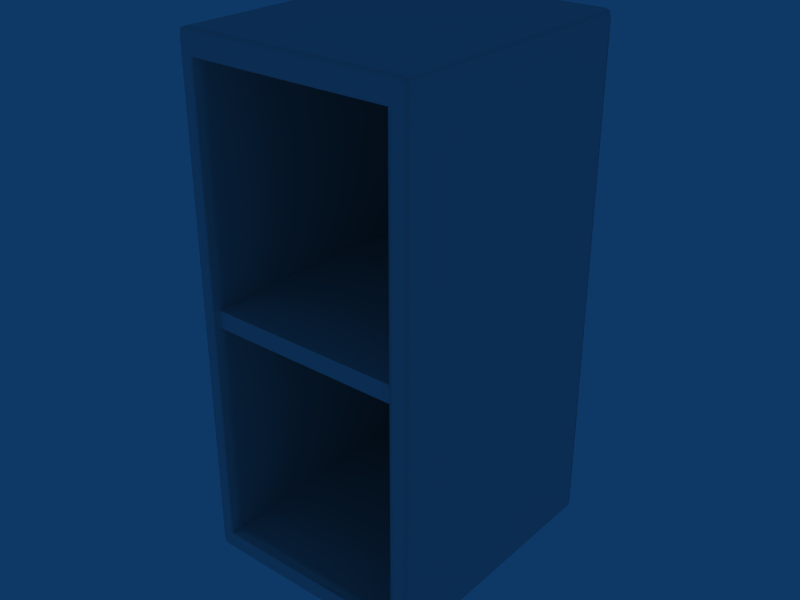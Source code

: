 # Source: Arm_nicho_M.blend  (saved by Blender 2.49.2; exported with 4.5.12 LTS)
import bpy
from mathutils import Matrix  # noqa: F401  (used for matrix-valued properties, if any)

bpy.ops.wm.read_factory_settings(use_empty=True)
scene = bpy.context.scene
scene.name = 'Scene'

# ---- collections
col_collection_1 = bpy.data.collections.new('Collection 1'); scene.collection.children.link(col_collection_1)

# ---- world
world_world = bpy.data.worlds.new('World'); scene.world = world_world
world_world.color = (0.05656, 0.2208, 0.4)
world_world.use_sun_shadow = False
world_world.sun_shadow_jitter_overblur = 0.0
world_world.cycles.sampling_method = 'MANUAL'
world_world.cycles.sample_map_resolution = 256

# ---- meshes
me_cube_002 = bpy.data.meshes.new('Cube.002')
me_cube_002.from_pydata([(-1.234, -2.905, 19.38), (1.235, -2.905, 19.38), (-1.234, -2.905, 13.9), (1.235, -2.905, 13.9), (-1.234, -0.03874, 19.38), (1.235, -0.03874, 19.38), (-1.234, -0.03874, 13.9), (1.235, -0.03874, 13.9), (-1.066, -2.905, 19.4), (-1.066, -2.905, 13.89), (1.093, -2.905, 13.89), (-1.066, -0.03874, 19.4), (1.093, -0.03874, 19.4), (-1.066, -0.03874, 13.89), (-1.234, -2.827, 19.38), (-1.234, -2.827, 13.9), (1.235, -2.827, 13.9), (1.235, -0.08105, 19.38), (-1.234, -0.08105, 13.9), (1.235, -0.08105, 13.9), (1.093, -0.08105, 19.4), (-1.066, -0.08105, 13.89), (1.093, -0.08105, 13.89), (1.093, -2.827, 13.89), (-1.183, -2.905, 19.4), (1.184, -2.905, 19.4), (-1.183, -2.905, 13.89), (1.184, -2.905, 13.89), (-1.183, -0.03874, 19.4), (1.184, -0.03874, 19.4), (-1.183, -0.03874, 13.89), (1.184, -0.03874, 13.89), (-1.183, -0.08105, 19.4), (-1.183, -0.08105, 13.89), (1.184, -0.08105, 13.89), (-1.183, -2.827, 19.4), (-1.066, -0.03874, 19.32), (1.093, -0.03874, 19.32), (-1.066, -0.03874, 13.96), (1.093, -0.03874, 13.96), (1.25, -2.827, 19.32), (-1.249, -2.827, 13.96), (1.25, -2.827, 13.96), (-1.183, -2.941, 19.32), (1.184, -2.941, 19.32), (-1.183, -2.941, 13.96), (1.184, -2.941, 13.96), (-1.183, -0.03874, 19.32), (1.184, -0.03874, 19.32), (-1.183, -0.03874, 13.96), (1.184, -0.03874, 13.96), (-1.249, -2.905, 19.16), (1.25, -2.905, 19.16), (-1.249, -0.03874, 19.16), (1.25, -0.03874, 19.16), (-1.066, -2.941, 19.16), (-1.066, -0.03874, 19.16), (1.093, -0.03874, 19.16), (-1.066, -0.03874, 14.12), (-1.249, -2.827, 19.16), (1.25, -2.827, 19.16), (-1.249, -0.08106, 19.16), (-1.249, -0.08106, 14.12), (1.25, -0.08106, 14.12), (-1.066, -0.2842, 19.16), (-1.066, -0.2842, 14.12), (-1.183, -2.941, 19.16), (1.184, -2.941, 19.16), (-1.183, -2.941, 14.12), (1.184, -2.941, 14.12), (-1.183, -0.03874, 19.16), (1.184, -0.03874, 19.16), (1.093, -2.814, 19.16), (-1.066, -2.814, 14.12), (-1.019, -2.941, 19.32), (-1.019, -2.941, 13.96), (-1.019, -2.814, 19.16), (-1.019, -2.814, 14.12), (-1.066, -0.3046, 19.16), (-1.066, -0.3046, 14.12), (1.093, -0.3046, 14.12), (-1.019, -0.3046, 19.16), (-1.019, -0.3046, 14.12), (-1.066, -2.814, 19.16), (1.093, -2.814, 14.12), (-1.234, -0.08105, 19.38), (-1.066, -0.08105, 19.4), (1.184, -0.08105, 19.4), (1.25, -0.08106, 19.16), (1.235, -2.827, 19.38), (-1.066, -2.827, 19.4), (-1.066, -2.827, 13.89), (1.184, -2.827, 19.4), (-1.183, -2.827, 13.89), (1.184, -2.827, 13.89), (-1.249, -2.827, 19.32), (-1.249, -2.827, 14.12), (1.25, -2.827, 14.12), (-1.019, -2.827, 19.4), (-1.019, -2.827, 13.89), (-1.019, -2.905, 19.4), (-1.019, -2.905, 13.89), (-1.019, -0.08105, 19.4), (-1.019, -0.08105, 13.89), (-1.019, -0.03874, 19.4), (-1.019, -0.03874, 13.89), (1.093, -2.827, 19.4), (-1.019, -2.941, 19.16), (-1.019, -2.941, 14.12), (-1.019, -0.2842, 19.16), (1.093, -0.2842, 19.16), (-1.019, -0.2842, 14.12), (1.093, -0.2842, 14.12), (-1.019, -0.03874, 19.16), (-1.019, -0.03874, 19.32), (-1.019, -0.03874, 13.96), (1.093, -2.941, 19.16), (1.093, -2.905, 19.4), (1.093, -2.941, 13.96), (1.093, -0.3046, 19.16), (1.093, -0.03874, 13.89), (1.25, -2.905, 16.64), (-1.249, -2.905, 16.64), (1.093, -0.03875, 16.64), (-1.066, -0.2842, 16.64), (1.093, -0.2842, 16.64), (1.184, -0.03875, 16.64), (-1.019, -0.2842, 16.64), (1.25, -2.827, 16.64), (-1.249, -2.905, 19.32), (1.25, -2.905, 19.32), (-1.249, -2.905, 13.96), (1.25, -2.905, 13.96), (-1.249, -0.03874, 19.32), (1.25, -0.03874, 19.32), (-1.249, -0.03874, 13.96), (1.25, -0.03874, 13.96), (-1.066, -2.941, 19.32), (1.093, -2.941, 19.32), (-1.066, -2.941, 13.96), (-1.249, -0.08105, 19.32), (1.25, -0.08105, 19.32), (-1.249, -0.08105, 13.96), (1.25, -0.08105, 13.96), (-1.183, -2.941, 16.64), (-1.019, -0.03875, 16.64), (-1.12, -2.905, 19.4), (1.147, -2.905, 19.4), (-1.12, -2.905, 13.89), (1.147, -2.905, 13.89), (-1.12, -0.03874, 19.4), (1.147, -0.03874, 19.4), (-1.12, -0.03874, 13.89), (1.147, -0.03874, 13.89), (-1.12, -0.08105, 19.4), (1.147, -0.08105, 19.4), (-1.12, -0.08105, 13.89), (-1.12, -2.827, 19.4), (-1.12, -2.827, 13.89), (-1.12, -0.03874, 19.32), (1.147, -0.03874, 19.32), (-1.12, -0.03874, 13.96), (1.147, -0.03874, 13.96), (-1.12, -2.941, 19.16), (1.147, -2.941, 19.16), (-1.12, -2.941, 14.12), (1.147, -2.941, 14.12), (-1.12, -0.03874, 19.16), (1.147, -0.03874, 19.16), (-1.12, -0.03874, 14.12), (1.147, -0.03874, 14.12), (1.147, -0.08105, 13.89), (1.147, -2.827, 19.4), (1.147, -2.827, 13.89), (-1.12, -0.03875, 16.64), (1.147, -0.03875, 16.64), (-1.12, -2.941, 16.64), (-1.12, -2.941, 19.32), (1.147, -2.941, 19.32), (-1.12, -2.941, 13.96), (1.147, -2.941, 13.96), (-1.249, -0.03874, 19.18), (1.25, -0.03874, 19.18), (-1.249, -0.03874, 14.12), (1.25, -0.03874, 14.12), (-1.183, -0.03874, 19.18), (1.184, -0.03874, 19.18), (-1.183, -0.03874, 14.12), (1.184, -0.03874, 14.12), (-1.066, -0.03874, 19.18), (1.093, -0.03874, 19.18), (1.093, -2.941, 19.18), (-1.019, -2.941, 19.18), (-1.019, -0.03874, 19.18), (-1.019, -0.03874, 14.12), (1.093, -0.03874, 14.12), (-1.066, -2.941, 19.18), (-1.066, -2.941, 14.12), (1.093, -2.941, 14.12), (-1.183, -2.941, 19.18), (1.184, -2.941, 19.18), (-1.249, -2.905, 19.18), (1.25, -2.905, 19.18), (-1.249, -2.905, 14.12), (1.25, -2.905, 14.12), (-1.249, -2.827, 19.18), (1.25, -2.827, 19.18), (-1.249, -0.08105, 19.18), (1.25, -0.08105, 19.18), (-1.12, -2.941, 19.18), (1.147, -2.941, 19.18), (-1.12, -0.03874, 19.18), (1.147, -0.03874, 19.18), (1.25, -0.03875, 16.64), (1.093, -0.3046, 16.64), (-1.066, -0.3046, 16.64), (-1.249, -2.827, 16.64), (-1.183, -0.03875, 16.64), (1.184, -2.941, 16.64), (-1.066, -2.941, 16.64), (1.093, -2.941, 16.64), (-1.066, -2.814, 16.64), (1.093, -2.814, 16.64), (-1.249, -0.08108, 16.64), (1.25, -0.08108, 16.64), (-1.066, -0.03875, 16.64), (-1.249, -0.03875, 16.64), (1.147, -2.941, 16.64), (1.093, -0.03874, 14.09), (-1.249, -0.03874, 14.09), (1.25, -0.03874, 14.09), (-1.183, -0.03874, 14.09), (1.184, -0.03874, 14.09), (-1.019, -0.03874, 14.09), (-1.066, -2.941, 14.09), (-1.249, -2.905, 14.09), (1.25, -2.905, 14.09), (1.25, -2.827, 14.09), (-1.12, -0.03874, 14.09), (1.147, -0.03874, 14.09), (-1.12, -2.941, 14.09), (1.147, -2.941, 14.09), (-1.249, -2.827, 14.09), (-1.183, -2.941, 14.09), (1.184, -2.941, 14.09), (-1.019, -2.941, 14.09), (1.093, -2.941, 14.09), (-1.066, -0.03874, 14.09), (-1.249, -0.08105, 14.09), (1.25, -0.08105, 14.09), (-1.066, -0.3046, 14.14), (1.093, -0.3046, 14.14), (1.25, -2.827, 14.14), (-1.066, -0.03875, 14.14), (-1.066, -0.2842, 14.14), (-1.019, -0.2842, 14.14), (1.093, -0.2842, 14.14), (-1.12, -0.03875, 14.14), (1.147, -0.03875, 14.14), (-1.12, -2.941, 14.14), (1.147, -2.941, 14.14), (-1.183, -2.941, 14.14), (1.184, -2.941, 14.14), (-1.249, -0.08106, 14.14), (1.25, -0.08106, 14.14), (-1.066, -2.814, 14.14), (1.093, -2.814, 14.14), (-1.249, -0.03874, 14.14), (1.25, -0.03874, 14.14), (1.093, -0.03875, 14.14), (-1.019, -0.03874, 14.14), (-1.183, -0.03875, 14.14), (1.184, -0.03875, 14.14), (-1.249, -2.827, 14.14), (-1.249, -2.905, 14.14), (1.25, -2.905, 14.14), (-1.066, -2.941, 14.14), (1.093, -2.941, 14.14), (-1.249, -0.03874, 19.13), (1.25, -0.03874, 19.13), (-1.066, -0.3046, 19.13), (1.093, -0.3046, 19.13), (-1.019, -0.03874, 19.13), (1.25, -0.08106, 19.13), (-1.183, -0.03875, 19.13), (1.184, -0.03875, 19.13), (-1.183, -2.941, 19.13), (1.184, -2.941, 19.13), (-1.066, -0.2842, 19.13), (1.093, -0.2842, 19.13), (-1.019, -0.2842, 19.13), (-1.12, -0.03875, 19.13), (1.147, -0.03875, 19.13), (-1.12, -2.941, 19.13), (1.147, -2.941, 19.13), (-1.066, -2.814, 19.13), (-1.249, -2.905, 19.13), (1.25, -2.905, 19.13), (-1.066, -2.941, 19.13), (1.093, -2.941, 19.13), (-1.066, -0.03875, 19.13), (1.093, -0.03875, 19.13), (-1.249, -2.827, 19.13), (1.25, -2.827, 19.13), (1.093, -2.814, 19.13), (-1.249, -0.08106, 19.13), (1.195, -0.2284, 16.73), (1.195, -0.2284, 16.54), (-1.168, -0.2284, 16.54), (-1.168, -0.2284, 16.73), (1.195, -2.881, 16.73), (1.195, -2.881, 16.54), (-1.168, -2.881, 16.54), (-1.168, -2.881, 16.73), (-1.11, -0.2284, 16.54), (-1.11, -0.2284, 16.73), (-1.11, -2.881, 16.54), (-1.11, -2.881, 16.73), (1.157, -0.2284, 16.54), (1.157, -0.2284, 16.73), (1.157, -2.881, 16.54), (1.157, -2.881, 16.73), (1.195, -0.2417, 16.54), (1.195, -0.2417, 16.73), (-1.168, -0.2417, 16.54), (-1.168, -0.2417, 16.73), (-1.11, -0.2417, 16.54), (-1.11, -0.2417, 16.73), (1.157, -0.2417, 16.54), (1.157, -0.2417, 16.73), (1.195, -2.829, 16.54), (1.195, -2.829, 16.73), (-1.168, -2.829, 16.54), (-1.168, -2.829, 16.73), (-1.11, -2.829, 16.54), (-1.11, -2.829, 16.73), (1.157, -2.829, 16.54), (1.157, -2.829, 16.73), (1.195, -0.2284, 16.7), (-1.168, -0.2284, 16.7), (1.195, -2.881, 16.7), (-1.168, -2.881, 16.7), (-1.11, -0.2284, 16.7), (-1.11, -2.881, 16.7), (1.157, -0.2284, 16.7), (1.157, -2.881, 16.7), (1.195, -0.2417, 16.7), (-1.168, -0.2417, 16.7), (1.195, -2.829, 16.7), (-1.168, -2.829, 16.7), (1.195, -0.2284, 16.57), (-1.168, -0.2284, 16.57), (1.195, -2.881, 16.57), (-1.168, -2.881, 16.57), (-1.11, -0.2284, 16.57), (-1.11, -2.881, 16.57), (1.157, -0.2284, 16.57), (1.157, -2.881, 16.57), (1.195, -0.2417, 16.57), (-1.168, -0.2417, 16.57), (1.195, -2.829, 16.57), (-1.168, -2.829, 16.57)], [], [(85, 32, 28, 4), (29, 87, 17, 5), (30, 33, 18, 6), (19, 34, 31, 7), (0, 24, 35, 14), (92, 25, 1, 89), (93, 26, 2, 15), (3, 27, 94, 16), (129, 0, 14, 95), (89, 1, 130, 40), (15, 2, 131, 41), (132, 3, 16, 42), (4, 133, 140, 85), (141, 134, 5, 17), (142, 135, 6, 18), (7, 136, 143, 19), (0, 129, 43, 24), (44, 130, 1, 25), (45, 131, 2, 26), (3, 132, 46, 27), (28, 47, 133, 4), (134, 48, 29, 5), (135, 49, 30, 6), (31, 50, 136, 7), (86, 102, 104, 11), (105, 103, 21, 13), (8, 100, 98, 90), (99, 101, 9, 91), (137, 74, 100, 8), (101, 75, 139, 9), (11, 104, 114, 36), (115, 105, 13, 38), (76, 107, 55, 83), (197, 108, 77, 73), (109, 81, 78, 64), (79, 82, 111, 65), (81, 76, 83, 78), (73, 77, 82, 79), (35, 32, 85, 14), (17, 87, 92, 89), (18, 33, 93, 15), (94, 34, 19, 16), (140, 95, 14, 85), (89, 40, 141, 17), (15, 41, 142, 18), (143, 42, 16, 19), (98, 102, 86, 90), (21, 103, 99, 91), (100, 117, 106, 98), (23, 10, 101, 99), (74, 138, 117, 100), (10, 118, 75, 101), (116, 107, 76, 72), (77, 108, 198, 84), (102, 20, 12, 104), (120, 22, 103, 105), (104, 12, 37, 114), (39, 120, 105, 115), (119, 81, 109, 110), (111, 82, 80, 112), (72, 76, 81, 119), (82, 77, 84, 80), (102, 98, 106, 20), (23, 99, 103, 22), (32, 154, 150, 28), (151, 155, 87, 29), (152, 156, 33, 30), (34, 171, 153, 31), (154, 86, 11, 150), (12, 20, 155, 151), (13, 21, 156, 152), (171, 22, 120, 153), (24, 146, 157, 35), (172, 147, 25, 92), (158, 148, 26, 93), (27, 149, 173, 94), (146, 8, 90, 157), (106, 117, 147, 172), (91, 9, 148, 158), (149, 10, 23, 173), (8, 146, 177, 137), (178, 147, 117, 138), (179, 148, 9, 139), (10, 149, 180, 118), (146, 24, 43, 177), (44, 25, 147, 178), (45, 26, 148, 179), (149, 27, 46, 180), (36, 159, 150, 11), (151, 160, 37, 12), (152, 161, 38, 13), (39, 162, 153, 120), (159, 47, 28, 150), (29, 48, 160, 151), (30, 49, 161, 152), (162, 50, 31, 153), (86, 154, 157, 90), (172, 155, 20, 106), (158, 156, 21, 91), (22, 171, 173, 23), (154, 32, 35, 157), (92, 87, 155, 172), (93, 33, 156, 158), (171, 34, 94, 173), (95, 205, 201, 129), (202, 206, 40, 130), (205, 59, 51, 201), (52, 60, 206, 202), (133, 181, 207, 140), (208, 182, 134, 141), (181, 53, 61, 207), (88, 54, 182, 208), (66, 199, 201, 51), (202, 200, 67, 52), (199, 43, 129, 201), (130, 44, 200, 202), (47, 185, 181, 133), (182, 186, 48, 134), (185, 70, 53, 181), (54, 71, 186, 182), (107, 192, 196, 55), (192, 74, 137, 196), (114, 193, 189, 36), (193, 113, 56, 189), (59, 205, 207, 61), (208, 206, 60, 88), (205, 95, 140, 207), (141, 40, 206, 208), (116, 191, 192, 107), (191, 138, 74, 192), (37, 190, 193, 114), (190, 57, 113, 193), (177, 209, 196, 137), (191, 210, 178, 138), (209, 163, 55, 196), (116, 164, 210, 191), (43, 199, 209, 177), (210, 200, 44, 178), (199, 66, 163, 209), (164, 67, 200, 210), (167, 211, 189, 56), (190, 212, 168, 57), (211, 159, 36, 189), (37, 160, 212, 190), (70, 185, 211, 167), (212, 186, 71, 168), (185, 47, 159, 211), (160, 48, 186, 212), (96, 242, 235, 203), (236, 237, 97, 204), (242, 41, 131, 235), (132, 42, 237, 236), (183, 229, 248, 62), (249, 230, 184, 63), (229, 135, 142, 248), (143, 136, 230, 249), (45, 243, 235, 131), (236, 244, 46, 132), (243, 68, 203, 235), (204, 69, 244, 236), (187, 231, 229, 183), (230, 232, 188, 184), (231, 49, 135, 229), (136, 50, 232, 230), (75, 245, 234, 139), (245, 108, 197, 234), (194, 233, 247, 58), (233, 115, 38, 247), (41, 242, 248, 142), (249, 237, 42, 143), (242, 96, 62, 248), (63, 97, 237, 249), (118, 246, 245, 75), (246, 198, 108, 245), (195, 228, 233, 194), (228, 39, 115, 233), (165, 240, 234, 197), (246, 241, 166, 198), (240, 179, 139, 234), (118, 180, 241, 246), (68, 243, 240, 165), (241, 244, 69, 166), (243, 45, 179, 240), (180, 46, 244, 241), (161, 238, 247, 38), (228, 239, 162, 39), (238, 169, 58, 247), (195, 170, 239, 228), (49, 231, 238, 161), (239, 232, 50, 162), (231, 187, 169, 238), (170, 188, 232, 239), (111, 255, 254, 65), (255, 127, 124, 254), (112, 256, 255, 111), (256, 125, 127, 255), (216, 273, 274, 122), (275, 252, 128, 121), (273, 96, 203, 274), (204, 97, 252, 275), (226, 267, 263, 223), (264, 268, 213, 224), (267, 183, 62, 263), (63, 184, 268, 264), (68, 261, 274, 203), (275, 262, 69, 204), (261, 144, 122, 274), (121, 218, 262, 275), (217, 271, 267, 226), (268, 272, 126, 213), (271, 187, 183, 267), (184, 188, 272, 268), (145, 270, 253, 225), (270, 194, 58, 253), (73, 265, 276, 197), (277, 266, 84, 198), (265, 221, 219, 276), (220, 222, 266, 277), (65, 254, 250, 79), (251, 256, 112, 80), (254, 124, 215, 250), (214, 125, 256, 251), (79, 250, 265, 73), (266, 251, 80, 84), (250, 215, 221, 265), (222, 214, 251, 266), (96, 273, 263, 62), (264, 252, 97, 63), (273, 216, 223, 263), (224, 128, 252, 264), (123, 269, 270, 145), (269, 195, 194, 270), (176, 259, 276, 219), (277, 260, 227, 220), (259, 165, 197, 276), (198, 166, 260, 277), (144, 261, 259, 176), (260, 262, 218, 227), (261, 68, 165, 259), (166, 69, 262, 260), (169, 257, 253, 58), (269, 258, 170, 195), (257, 174, 225, 253), (123, 175, 258, 269), (187, 271, 257, 169), (258, 272, 188, 170), (271, 217, 174, 257), (175, 126, 272, 258), (127, 290, 288, 124), (290, 109, 64, 288), (125, 289, 290, 127), (289, 110, 109, 290), (59, 302, 296, 51), (297, 303, 60, 52), (302, 216, 122, 296), (121, 128, 303, 297), (53, 278, 305, 61), (283, 279, 54, 88), (278, 226, 223, 305), (224, 213, 279, 283), (144, 286, 296, 122), (297, 287, 218, 121), (286, 66, 51, 296), (52, 67, 287, 297), (70, 284, 278, 53), (279, 285, 71, 54), (284, 217, 226, 278), (213, 126, 285, 279), (113, 282, 300, 56), (282, 145, 225, 300), (221, 295, 298, 219), (299, 304, 222, 220), (295, 83, 55, 298), (116, 72, 304, 299), (124, 288, 280, 215), (281, 289, 125, 214), (288, 64, 78, 280), (119, 110, 289, 281), (215, 280, 295, 221), (304, 281, 214, 222), (280, 78, 83, 295), (72, 119, 281, 304), (216, 302, 305, 223), (283, 303, 128, 224), (302, 59, 61, 305), (88, 60, 303, 283), (57, 301, 282, 113), (301, 123, 145, 282), (163, 293, 298, 55), (299, 294, 164, 116), (293, 176, 219, 298), (220, 227, 294, 299), (66, 286, 293, 163), (294, 287, 67, 164), (286, 144, 176, 293), (227, 218, 287, 294), (174, 291, 300, 225), (301, 292, 175, 123), (291, 167, 56, 300), (57, 168, 292, 301), (217, 284, 291, 174), (292, 285, 126, 175), (284, 70, 167, 291), (168, 71, 285, 292), (324, 308, 314, 326), (327, 315, 309, 325), (328, 318, 307, 322), (326, 314, 318, 328), (329, 319, 315, 327), (323, 306, 319, 329), (312, 332, 334, 316), (332, 324, 326, 334), (317, 335, 333, 313), (335, 327, 325, 333), (320, 336, 330, 311), (336, 328, 322, 330), (316, 334, 336, 320), (334, 326, 328, 336), (321, 337, 335, 317), (337, 329, 327, 335), (310, 331, 337, 321), (331, 323, 329, 337), (315, 342, 339, 309), (313, 341, 343, 317), (319, 344, 342, 315), (306, 338, 344, 319), (321, 345, 340, 310), (317, 343, 345, 321), (323, 346, 338, 306), (347, 325, 309, 339), (331, 348, 346, 323), (310, 340, 348, 331), (349, 333, 325, 347), (341, 313, 333, 349), (342, 354, 351, 339), (354, 314, 308, 351), (341, 353, 355, 343), (353, 312, 316, 355), (344, 356, 354, 342), (356, 318, 314, 354), (338, 350, 356, 344), (350, 307, 318, 356), (345, 357, 352, 340), (357, 320, 311, 352), (343, 355, 357, 345), (355, 316, 320, 357), (346, 358, 350, 338), (358, 322, 307, 350), (324, 359, 351, 308), (359, 347, 339, 351), (348, 360, 358, 346), (360, 330, 322, 358), (340, 352, 360, 348), (352, 311, 330, 360), (332, 361, 359, 324), (361, 349, 347, 359), (312, 353, 361, 332), (353, 341, 349, 361)])
me_cube_002.polygons.foreach_set('use_smooth', [1, 1, 1, 1, 1, 1, 1, 1, 1, 1, 1, 1, 1, 1, 1, 1, 1, 1, 1, 1, 1, 1, 1, 1, 1, 1, 1, 1, 1, 1, 1, 1, 1, 1, 1, 1, 1, 1, 1, 1, 1, 1, 1, 1, 1, 1, 1, 1, 1, 1, 1, 1, 1, 1, 1, 1, 1, 1, 1, 1, 1, 1, 1, 1, 1, 1, 1, 1, 1, 1, 1, 1, 1, 1, 1, 1, 1, 1, 1, 1, 1, 1, 1, 1, 1, 1, 1, 1, 1, 1, 1, 1, 1, 1, 1, 1, 1, 1, 1, 1, 1, 1, 1, 1, 1, 1, 1, 1, 1, 1, 1, 1, 1, 1, 1, 1, 1, 1, 1, 1, 1, 1, 1, 1, 1, 1, 1, 1, 1, 1, 1, 1, 1, 1, 1, 1, 1, 1, 1, 1, 1, 1, 1, 1, 1, 1, 1, 1, 1, 1, 1, 1, 1, 1, 1, 1, 1, 1, 1, 1, 1, 1, 1, 1, 1, 1, 1, 1, 1, 1, 1, 1, 1, 1, 1, 1, 1, 1, 1, 1, 1, 1, 1, 1, 1, 1, 1, 1, 1, 1, 1, 1, 1, 1, 1, 1, 1, 1, 1, 1, 1, 1, 1, 1, 1, 1, 1, 1, 1, 1, 1, 1, 1, 1, 1, 1, 1, 1, 1, 1, 1, 1, 1, 1, 1, 1, 1, 1, 1, 1, 1, 1, 1, 1, 1, 1, 1, 1, 1, 1, 1, 1, 1, 1, 1, 1, 1, 1, 1, 1, 1, 1, 1, 1, 1, 1, 1, 1, 1, 1, 1, 1, 1, 1, 1, 1, 1, 1, 1, 1, 1, 1, 1, 1, 1, 1, 1, 1, 1, 1, 1, 1, 1, 1, 1, 1, 1, 1, 1, 1, 1, 1, 1, 1, 1, 1, 1, 1, 1, 1, 1, 1, 1, 1, 0, 0, 0, 0, 0, 0, 0, 0, 0, 0, 0, 0, 0, 0, 0, 0, 0, 0, 0, 0, 0, 0, 0, 0, 0, 0, 0, 0, 0, 0, 0, 0, 0, 0, 0, 0, 0, 0, 0, 0, 0, 0, 0, 0, 0, 0, 0, 0, 0, 0, 0, 0, 0, 0])
_uv = me_cube_002.uv_layers.new(name='UVTex')
_uv.uv.foreach_set('vector', [0.6358, 0.7492, 0.6319, 0.7492, 0.6319, 0.7455, 0.6358, 0.7455, 0.4494, 0.7448, 0.4494, 0.7486, 0.4455, 0.7486, 0.4455, 0.7448, 0.6319, 0.7441, 0.6319, 0.7404, 0.6358, 0.7404, 0.6358, 0.7441, 0.4455, 0.741, 0.4494, 0.741, 0.4494, 0.7448, 0.4455, 0.7448, 0.6352, 1.0, 0.6312, 1.0, 0.6312, 0.9931, 0.6352, 0.9931, 0.4488, 0.9924, 0.4487, 0.9993, 0.4448, 0.9993, 0.4448, 0.9924, 0.6312, 0.4966, 0.6312, 0.4896, 0.6352, 0.4896, 0.6352, 0.4965, 0.4448, 0.4903, 0.4487, 0.4903, 0.4488, 0.4972, 0.4448, 0.4972, 0.4448, 0.4813, 0.4448, 0.4862, 0.4388, 0.4862, 0.4388, 0.4814, 0.2164, 0.0007593, 0.2224, 0.0007807, 0.2224, 0.005647, 0.2164, 0.005625, 0.4375, 2.134e-05, 0.4435, 0.0, 0.4435, 0.004866, 0.4375, 0.004887, 0.2211, 0.4821, 0.2211, 0.487, 0.2151, 0.487, 0.2151, 0.4821, 0.2237, 0.487, 0.2237, 0.4821, 0.2269, 0.4821, 0.227, 0.487, 0.004546, 0.004878, 0.001283, 0.004866, 0.001296, 0.0, 0.004559, 1.152e-05, 0.2257, 0.005635, 0.2224, 0.005647, 0.2224, 0.0007809, 0.2257, 0.0007693, 0.0, 0.4862, 1.304e-05, 0.4813, 0.003276, 0.4814, 0.003263, 0.4862, 0.6377, 0.002037, 0.6388, 0.006908, 0.6337, 0.006889, 0.6337, 0.0006449, 0.4512, 0.006245, 0.4461, 0.006227, 0.4473, 0.001365, 0.4512, 0.0, 0.6324, 0.4834, 0.6376, 0.4834, 0.6364, 0.4882, 0.6324, 0.4896, 0.446, 0.4876, 0.4448, 0.4827, 0.4499, 0.4827, 0.4499, 0.489, 0.8278, 0.489, 0.8277, 0.4827, 0.8329, 0.4827, 0.8317, 0.4876, 0.6401, 0.4834, 0.6453, 0.4834, 0.6453, 0.4896, 0.6413, 0.4882, 0.8316, 0.006227, 0.8265, 0.006245, 0.8265, 0.0, 0.8304, 0.001365, 0.644, 0.0006445, 0.644, 0.006889, 0.6388, 0.006907, 0.64, 0.002037, 0.6229, 0.7492, 0.6193, 0.7492, 0.6193, 0.7454, 0.6229, 0.7454, 0.6193, 0.7442, 0.6193, 0.7404, 0.6229, 0.7404, 0.6229, 0.7442, 0.6222, 1.0, 0.6186, 0.9999, 0.6187, 0.993, 0.6222, 0.993, 0.6187, 0.4966, 0.6186, 0.4897, 0.6222, 0.4897, 0.6222, 0.4966, 0.6247, 0.006857, 0.6211, 0.006845, 0.6211, 0.0006003, 0.6247, 0.0006127, 0.6198, 0.4896, 0.6198, 0.4833, 0.6234, 0.4833, 0.6234, 0.4896, 0.8187, 0.489, 0.8152, 0.489, 0.8151, 0.4828, 0.8187, 0.4827, 0.8139, 0.006289, 0.8139, 4.437e-05, 0.8174, 3.192e-05, 0.8174, 0.006276, 0.9958, 0.01128, 0.9958, 1.266e-05, 0.9994, 0.0, 0.9994, 0.01126, 0.9994, 0.4896, 0.9958, 0.4896, 0.9958, 0.4783, 0.9994, 0.4783, 0.9964, 0.2359, 0.9964, 0.2341, 1.0, 0.2341, 1.0, 0.2359, 1.0, 0.2555, 0.9964, 0.2555, 0.9964, 0.2537, 1.0, 0.2537, 0.9964, 0.2341, 0.9958, 0.01128, 0.9994, 0.01126, 1.0, 0.2341, 0.9994, 0.4783, 0.9958, 0.4783, 0.9964, 0.2555, 1.0, 0.2555, 0.6312, 0.9931, 0.6319, 0.7492, 0.6358, 0.7492, 0.6352, 0.9931, 0.4455, 0.7486, 0.4494, 0.7486, 0.4488, 0.9924, 0.4448, 0.9924, 0.6358, 0.7404, 0.6319, 0.7404, 0.6312, 0.4966, 0.6352, 0.4965, 0.4488, 0.4972, 0.4494, 0.741, 0.4455, 0.741, 0.4448, 0.4972, 0.2269, 0.4821, 0.4388, 0.4814, 0.4388, 0.4862, 0.227, 0.487, 0.2164, 0.0007593, 0.2164, 0.005625, 0.004546, 0.004878, 0.004559, 1.152e-05, 0.4375, 2.134e-05, 0.4375, 0.004887, 0.2257, 0.005635, 0.2257, 0.0007693, 0.003276, 0.4814, 0.2151, 0.4821, 0.2151, 0.487, 0.003263, 0.4862, 0.6187, 0.993, 0.6193, 0.7492, 0.6229, 0.7492, 0.6222, 0.993, 0.6229, 0.7404, 0.6193, 0.7404, 0.6187, 0.4966, 0.6222, 0.4966, 0.6186, 0.9999, 0.4557, 0.9994, 0.4557, 0.9924, 0.6187, 0.993, 0.4557, 0.4972, 0.4557, 0.4902, 0.6186, 0.4897, 0.6187, 0.4966, 0.6211, 0.006845, 0.4582, 0.006269, 0.4582, 2.489e-05, 0.6211, 0.0006003, 0.4569, 0.489, 0.4569, 0.4827, 0.6198, 0.4833, 0.6198, 0.4896, 0.8329, 0.000588, 0.9958, 1.266e-05, 0.9958, 0.01128, 0.8329, 0.01185, 0.9958, 0.4783, 0.9958, 0.4896, 0.8329, 0.489, 0.8329, 0.4778, 0.6193, 0.7492, 0.4564, 0.7486, 0.4564, 0.7448, 0.6193, 0.7454, 0.4564, 0.7448, 0.4564, 0.741, 0.6193, 0.7404, 0.6193, 0.7442, 0.8152, 0.489, 0.6522, 0.4896, 0.6522, 0.4833, 0.8151, 0.4828, 0.651, 0.006864, 0.6509, 0.0006197, 0.8139, 4.437e-05, 0.8139, 0.006289, 0.8335, 0.2347, 0.9964, 0.2341, 0.9964, 0.2359, 0.8335, 0.2365, 0.9964, 0.2537, 0.9964, 0.2555, 0.8335, 0.2549, 0.8335, 0.2531, 0.8329, 0.01185, 0.9958, 0.01128, 0.9964, 0.2341, 0.8335, 0.2347, 0.9964, 0.2555, 0.9958, 0.4783, 0.8329, 0.4778, 0.8335, 0.2549, 0.6193, 0.7492, 0.6187, 0.993, 0.4557, 0.9924, 0.4564, 0.7486, 0.4557, 0.4972, 0.6187, 0.4966, 0.6193, 0.7404, 0.4564, 0.741, 0.6319, 0.7492, 0.627, 0.7492, 0.6271, 0.7454, 0.6319, 0.7455, 0.4522, 0.7448, 0.4522, 0.7486, 0.4494, 0.7486, 0.4494, 0.7448, 0.6271, 0.7442, 0.627, 0.7404, 0.6319, 0.7404, 0.6319, 0.7441, 0.4494, 0.741, 0.4522, 0.741, 0.4522, 0.7448, 0.4494, 0.7448, 0.627, 0.7492, 0.6229, 0.7492, 0.6229, 0.7454, 0.6271, 0.7454, 0.4564, 0.7448, 0.4564, 0.7486, 0.4522, 0.7486, 0.4522, 0.7448, 0.6229, 0.7442, 0.6229, 0.7404, 0.627, 0.7404, 0.6271, 0.7442, 0.4522, 0.741, 0.4564, 0.741, 0.4564, 0.7448, 0.4522, 0.7448, 0.6312, 1.0, 0.6264, 1.0, 0.6264, 0.993, 0.6312, 0.9931, 0.4516, 0.9924, 0.4515, 0.9994, 0.4487, 0.9993, 0.4488, 0.9924, 0.6264, 0.4966, 0.6264, 0.4896, 0.6312, 0.4896, 0.6312, 0.4966, 0.4487, 0.4903, 0.4515, 0.4903, 0.4516, 0.4972, 0.4488, 0.4972, 0.6264, 1.0, 0.6222, 1.0, 0.6222, 0.993, 0.6264, 0.993, 0.4557, 0.9924, 0.4557, 0.9994, 0.4515, 0.9994, 0.4516, 0.9924, 0.6222, 0.4966, 0.6222, 0.4897, 0.6264, 0.4896, 0.6264, 0.4966, 0.4515, 0.4903, 0.4557, 0.4902, 0.4557, 0.4972, 0.4516, 0.4972, 0.6247, 0.0006127, 0.6289, 0.0006274, 0.6288, 0.006872, 0.6247, 0.006857, 0.454, 0.006255, 0.454, 1.016e-05, 0.4582, 2.489e-05, 0.4582, 0.006269, 0.6276, 0.4833, 0.6276, 0.4896, 0.6234, 0.4896, 0.6234, 0.4833, 0.4569, 0.489, 0.4527, 0.489, 0.4527, 0.4827, 0.4569, 0.4827, 0.6289, 0.0006274, 0.6337, 0.0006449, 0.6337, 0.006889, 0.6288, 0.006872, 0.4512, 0.006245, 0.4512, 0.0, 0.454, 1.016e-05, 0.454, 0.006255, 0.6324, 0.4834, 0.6324, 0.4896, 0.6276, 0.4896, 0.6276, 0.4833, 0.4527, 0.489, 0.4499, 0.489, 0.4499, 0.4827, 0.4527, 0.4827, 0.8187, 0.4827, 0.8229, 0.4827, 0.8229, 0.489, 0.8187, 0.489, 0.6481, 0.4896, 0.6481, 0.4834, 0.6522, 0.4833, 0.6522, 0.4896, 0.8216, 1.702e-05, 0.8216, 0.006262, 0.8174, 0.006276, 0.8174, 3.192e-05, 0.651, 0.006864, 0.6468, 0.006879, 0.6468, 0.0006345, 0.6509, 0.0006197, 0.8229, 0.4827, 0.8277, 0.4827, 0.8278, 0.489, 0.8229, 0.489, 0.6453, 0.4896, 0.6453, 0.4834, 0.6481, 0.4834, 0.6481, 0.4896, 0.8265, 0.0, 0.8265, 0.006245, 0.8216, 0.006262, 0.8216, 1.702e-05, 0.6468, 0.006879, 0.644, 0.006889, 0.644, 0.0006445, 0.6468, 0.0006345, 0.6229, 0.7492, 0.627, 0.7492, 0.6264, 0.993, 0.6222, 0.993, 0.4516, 0.9924, 0.4522, 0.7486, 0.4564, 0.7486, 0.4557, 0.9924, 0.6264, 0.4966, 0.627, 0.7404, 0.6229, 0.7404, 0.6222, 0.4966, 0.4564, 0.741, 0.4522, 0.741, 0.4516, 0.4972, 0.4557, 0.4972, 0.627, 0.7492, 0.6319, 0.7492, 0.6312, 0.9931, 0.6264, 0.993, 0.4488, 0.9924, 0.4494, 0.7486, 0.4522, 0.7486, 0.4516, 0.9924, 0.6312, 0.4966, 0.6319, 0.7404, 0.627, 0.7404, 0.6264, 0.4966, 0.4522, 0.741, 0.4494, 0.741, 0.4488, 0.4972, 0.4516, 0.4972, 0.4388, 0.4814, 0.4387, 0.4685, 0.4447, 0.4684, 0.4448, 0.4813, 0.2223, 0.01855, 0.2163, 0.01853, 0.2164, 0.005625, 0.2224, 0.005647, 0.4387, 0.4685, 0.4387, 0.4668, 0.4447, 0.4668, 0.4447, 0.4684, 0.2223, 0.02018, 0.2163, 0.02016, 0.2163, 0.01853, 0.2223, 0.01855, 0.2237, 0.4821, 0.2236, 0.4692, 0.2269, 0.4692, 0.2269, 0.4821, 0.004512, 0.01778, 0.001248, 0.01777, 0.001283, 0.004866, 0.004546, 0.004878, 0.2236, 0.4692, 0.2236, 0.4676, 0.2269, 0.4676, 0.2269, 0.4692, 0.004507, 0.01941, 0.001244, 0.0194, 0.001248, 0.01777, 0.004512, 0.01778, 0.6337, 0.02142, 0.6337, 0.0198, 0.6388, 0.01981, 0.6388, 0.02144, 0.446, 0.01913, 0.4512, 0.01915, 0.4512, 0.02078, 0.446, 0.02076, 0.6337, 0.0198, 0.6337, 0.006889, 0.6388, 0.006908, 0.6388, 0.01981, 0.4461, 0.006227, 0.4512, 0.006245, 0.4512, 0.01915, 0.446, 0.01913, 0.8277, 0.4827, 0.8277, 0.4698, 0.8328, 0.4698, 0.8329, 0.4827, 0.6401, 0.4705, 0.6452, 0.4705, 0.6453, 0.4834, 0.6401, 0.4834, 0.8277, 0.4698, 0.8277, 0.4682, 0.8328, 0.4682, 0.8328, 0.4698, 0.6401, 0.4688, 0.6452, 0.4688, 0.6452, 0.4705, 0.6401, 0.4705, 0.6211, 0.02138, 0.6211, 0.01975, 0.6246, 0.01976, 0.6246, 0.02139, 0.6211, 0.01975, 0.6211, 0.006845, 0.6247, 0.006857, 0.6246, 0.01976, 0.8151, 0.4828, 0.8151, 0.4699, 0.8187, 0.4698, 0.8187, 0.4827, 0.8151, 0.4699, 0.8151, 0.4682, 0.8187, 0.4682, 0.8187, 0.4698, 0.4387, 0.4668, 0.4387, 0.4685, 0.2269, 0.4692, 0.2269, 0.4676, 0.004512, 0.01778, 0.2163, 0.01853, 0.2163, 0.02016, 0.004507, 0.01941, 0.4387, 0.4685, 0.4388, 0.4814, 0.2269, 0.4821, 0.2269, 0.4692, 0.004546, 0.004878, 0.2164, 0.005625, 0.2163, 0.01853, 0.004512, 0.01778, 0.4581, 0.0208, 0.4581, 0.01918, 0.6211, 0.01975, 0.6211, 0.02138, 0.4581, 0.01918, 0.4582, 0.006269, 0.6211, 0.006845, 0.6211, 0.01975, 0.6522, 0.4833, 0.6522, 0.4704, 0.8151, 0.4699, 0.8151, 0.4828, 0.6522, 0.4704, 0.6522, 0.4688, 0.8151, 0.4682, 0.8151, 0.4699, 0.6288, 0.006872, 0.6288, 0.01978, 0.6246, 0.01976, 0.6247, 0.006857, 0.4581, 0.01918, 0.454, 0.01916, 0.454, 0.006255, 0.4582, 0.006269, 0.6288, 0.01978, 0.6288, 0.0214, 0.6246, 0.02139, 0.6246, 0.01976, 0.4581, 0.0208, 0.454, 0.02079, 0.454, 0.01916, 0.4581, 0.01918, 0.6337, 0.006889, 0.6337, 0.0198, 0.6288, 0.01978, 0.6288, 0.006872, 0.454, 0.01916, 0.4512, 0.01915, 0.4512, 0.006245, 0.454, 0.006255, 0.6337, 0.0198, 0.6337, 0.02142, 0.6288, 0.0214, 0.6288, 0.01978, 0.454, 0.02079, 0.4512, 0.02078, 0.4512, 0.01915, 0.454, 0.01916, 0.8229, 0.4682, 0.8229, 0.4698, 0.8187, 0.4698, 0.8187, 0.4682, 0.6522, 0.4704, 0.648, 0.4704, 0.648, 0.4688, 0.6522, 0.4688, 0.8229, 0.4698, 0.8229, 0.4827, 0.8187, 0.4827, 0.8187, 0.4698, 0.6522, 0.4833, 0.6481, 0.4834, 0.648, 0.4704, 0.6522, 0.4704, 0.8277, 0.4682, 0.8277, 0.4698, 0.8229, 0.4698, 0.8229, 0.4682, 0.648, 0.4704, 0.6452, 0.4705, 0.6452, 0.4688, 0.648, 0.4688, 0.8277, 0.4698, 0.8277, 0.4827, 0.8229, 0.4827, 0.8229, 0.4698, 0.6481, 0.4834, 0.6453, 0.4834, 0.6452, 0.4705, 0.648, 0.4704, 0.4375, 0.01942, 0.4375, 0.01622, 0.4435, 0.0162, 0.4435, 0.0194, 0.2211, 0.4708, 0.2151, 0.4708, 0.2151, 0.4676, 0.2211, 0.4676, 0.4375, 0.01622, 0.4375, 0.004887, 0.4435, 0.004866, 0.4435, 0.0162, 0.2211, 0.4821, 0.2151, 0.4821, 0.2151, 0.4708, 0.2211, 0.4708, 0.2224, 0.02018, 0.2224, 0.01698, 0.2257, 0.01697, 0.2257, 0.02017, 0.003306, 0.47, 4.329e-05, 0.47, 5.176e-05, 0.4668, 0.003315, 0.4668, 0.2224, 0.01698, 0.2224, 0.005647, 0.2257, 0.005635, 0.2257, 0.01697, 0.003276, 0.4814, 1.304e-05, 0.4813, 4.329e-05, 0.47, 0.003306, 0.47, 0.6324, 0.4834, 0.6325, 0.472, 0.6376, 0.472, 0.6376, 0.4834, 0.4448, 0.4714, 0.45, 0.4714, 0.4499, 0.4827, 0.4448, 0.4827, 0.6325, 0.472, 0.6325, 0.4688, 0.6376, 0.4689, 0.6376, 0.472, 0.4448, 0.4682, 0.45, 0.4682, 0.45, 0.4714, 0.4448, 0.4714, 0.8265, 0.02078, 0.8265, 0.01758, 0.8316, 0.01756, 0.8317, 0.02076, 0.6389, 0.01824, 0.644, 0.01822, 0.644, 0.02142, 0.6389, 0.02144, 0.8265, 0.01758, 0.8265, 0.006245, 0.8316, 0.006227, 0.8316, 0.01756, 0.6388, 0.006907, 0.644, 0.006889, 0.644, 0.01822, 0.6389, 0.01824, 0.6198, 0.4833, 0.6199, 0.472, 0.6234, 0.472, 0.6234, 0.4833, 0.6199, 0.472, 0.6199, 0.4688, 0.6234, 0.4688, 0.6234, 0.472, 0.8139, 0.02082, 0.8139, 0.01762, 0.8175, 0.01761, 0.8175, 0.02081, 0.8139, 0.01762, 0.8139, 0.006289, 0.8174, 0.006276, 0.8175, 0.01761, 0.4375, 0.004887, 0.4375, 0.01622, 0.2257, 0.01697, 0.2257, 0.005635, 0.003306, 0.47, 0.2151, 0.4708, 0.2151, 0.4821, 0.003276, 0.4814, 0.4375, 0.01622, 0.4375, 0.01942, 0.2257, 0.02017, 0.2257, 0.01697, 0.003315, 0.4668, 0.2151, 0.4676, 0.2151, 0.4708, 0.003306, 0.47, 0.4569, 0.4827, 0.4569, 0.4714, 0.6199, 0.472, 0.6198, 0.4833, 0.4569, 0.4714, 0.457, 0.4682, 0.6199, 0.4688, 0.6199, 0.472, 0.651, 0.0214, 0.651, 0.0182, 0.8139, 0.01762, 0.8139, 0.02082, 0.651, 0.0182, 0.651, 0.006864, 0.8139, 0.006289, 0.8139, 0.01762, 0.6276, 0.4688, 0.6276, 0.472, 0.6234, 0.472, 0.6234, 0.4688, 0.4569, 0.4714, 0.4528, 0.4714, 0.4528, 0.4682, 0.457, 0.4682, 0.6276, 0.472, 0.6276, 0.4833, 0.6234, 0.4833, 0.6234, 0.472, 0.4569, 0.4827, 0.4527, 0.4827, 0.4528, 0.4714, 0.4569, 0.4714, 0.6325, 0.4688, 0.6325, 0.472, 0.6276, 0.472, 0.6276, 0.4688, 0.4528, 0.4714, 0.45, 0.4714, 0.45, 0.4682, 0.4528, 0.4682, 0.6325, 0.472, 0.6324, 0.4834, 0.6276, 0.4833, 0.6276, 0.472, 0.4527, 0.4827, 0.4499, 0.4827, 0.45, 0.4714, 0.4528, 0.4714, 0.8216, 0.006262, 0.8217, 0.0176, 0.8175, 0.01761, 0.8174, 0.006276, 0.651, 0.0182, 0.6468, 0.01821, 0.6468, 0.006879, 0.651, 0.006864, 0.8217, 0.0176, 0.8217, 0.02079, 0.8175, 0.02081, 0.8175, 0.01761, 0.651, 0.0214, 0.6468, 0.02141, 0.6468, 0.01821, 0.651, 0.0182, 0.8265, 0.006245, 0.8265, 0.01758, 0.8217, 0.0176, 0.8216, 0.006262, 0.6468, 0.01821, 0.644, 0.01822, 0.644, 0.006889, 0.6468, 0.006879, 0.8265, 0.01758, 0.8265, 0.02078, 0.8217, 0.02079, 0.8217, 0.0176, 0.6468, 0.02141, 0.644, 0.02142, 0.644, 0.01822, 0.6468, 0.01821, 0.6424, 0.4902, 0.6424, 0.4922, 0.6388, 0.4922, 0.6388, 0.4902, 0.6424, 0.4922, 0.643, 0.7139, 0.6394, 0.7139, 0.6388, 0.4922, 0.8053, 0.4896, 0.8053, 0.4916, 0.6424, 0.4922, 0.6424, 0.4902, 0.8053, 0.4916, 0.8059, 0.7133, 0.643, 0.7139, 0.6424, 0.4922, 0.4381, 0.2431, 0.4375, 0.0214, 0.4435, 0.02138, 0.4441, 0.2431, 0.2212, 0.4656, 0.2151, 0.4656, 0.2157, 0.2439, 0.2217, 0.2439, 0.4375, 0.0214, 0.4375, 0.01942, 0.4435, 0.0194, 0.4435, 0.02138, 0.2211, 0.4676, 0.2151, 0.4676, 0.2151, 0.4656, 0.2212, 0.4656, 0.223, 0.2439, 0.2225, 0.02216, 0.2257, 0.02215, 0.2263, 0.2439, 0.00332, 0.4648, 5.712e-05, 0.4648, 0.0006487, 0.2431, 0.003913, 0.2431, 0.2225, 0.02216, 0.2224, 0.02018, 0.2257, 0.02017, 0.2257, 0.02215, 0.003315, 0.4668, 5.176e-05, 0.4668, 5.712e-05, 0.4648, 0.00332, 0.4648, 0.6325, 0.4688, 0.6325, 0.4668, 0.6376, 0.4669, 0.6376, 0.4689, 0.4448, 0.4662, 0.45, 0.4662, 0.45, 0.4682, 0.4448, 0.4682, 0.6325, 0.4668, 0.6331, 0.2451, 0.6382, 0.2451, 0.6376, 0.4669, 0.4454, 0.2445, 0.4506, 0.2445, 0.45, 0.4662, 0.4448, 0.4662, 0.8271, 0.2445, 0.8265, 0.02276, 0.8317, 0.02274, 0.8322, 0.2445, 0.6389, 0.02342, 0.644, 0.0234, 0.6446, 0.2451, 0.6395, 0.2451, 0.8265, 0.02276, 0.8265, 0.02078, 0.8317, 0.02076, 0.8317, 0.02274, 0.6389, 0.02144, 0.644, 0.02142, 0.644, 0.0234, 0.6389, 0.02342, 0.8145, 0.2445, 0.8139, 0.0228, 0.8175, 0.02279, 0.8181, 0.2445, 0.8139, 0.0228, 0.8139, 0.02082, 0.8175, 0.02081, 0.8175, 0.02279, 0.4175, 0.9351, 0.4175, 0.9331, 0.4273, 0.9331, 0.4273, 0.9351, 0.2212, 0.489, 0.2114, 0.489, 0.2114, 0.487, 0.2212, 0.487, 0.4175, 0.9331, 0.4181, 0.7114, 0.4279, 0.7114, 0.4273, 0.9331, 0.2218, 0.7107, 0.212, 0.7107, 0.2114, 0.489, 0.2212, 0.489, 0.2224, 0.9344, 0.2224, 0.9324, 0.224, 0.9324, 0.224, 0.9344, 0.01786, 0.4897, 0.01628, 0.4897, 0.01628, 0.4877, 0.01785, 0.4877, 0.2224, 0.9324, 0.223, 0.7107, 0.2246, 0.7107, 0.224, 0.9324, 0.01845, 0.7114, 0.01688, 0.7114, 0.01628, 0.4897, 0.01786, 0.4897, 0.224, 0.9344, 0.224, 0.9324, 0.4175, 0.9331, 0.4175, 0.9351, 0.2114, 0.489, 0.01786, 0.4897, 0.01785, 0.4877, 0.2114, 0.487, 0.224, 0.9324, 0.2246, 0.7107, 0.4181, 0.7114, 0.4175, 0.9331, 0.212, 0.7107, 0.01845, 0.7114, 0.01786, 0.4897, 0.2114, 0.489, 0.4375, 0.01942, 0.4375, 0.0214, 0.2257, 0.02215, 0.2257, 0.02017, 0.00332, 0.4648, 0.2151, 0.4656, 0.2151, 0.4676, 0.003315, 0.4668, 0.4375, 0.0214, 0.4381, 0.2431, 0.2263, 0.2439, 0.2257, 0.02215, 0.003913, 0.2431, 0.2157, 0.2439, 0.2151, 0.4656, 0.00332, 0.4648, 0.6516, 0.2451, 0.651, 0.02338, 0.8139, 0.0228, 0.8145, 0.2445, 0.651, 0.02338, 0.651, 0.0214, 0.8139, 0.02082, 0.8139, 0.0228, 0.6282, 0.2451, 0.6276, 0.4668, 0.6234, 0.4668, 0.624, 0.2451, 0.457, 0.4662, 0.4528, 0.4662, 0.4534, 0.2445, 0.4575, 0.2445, 0.6276, 0.4668, 0.6276, 0.4688, 0.6234, 0.4688, 0.6234, 0.4668, 0.457, 0.4682, 0.4528, 0.4682, 0.4528, 0.4662, 0.457, 0.4662, 0.6331, 0.2451, 0.6325, 0.4668, 0.6276, 0.4668, 0.6282, 0.2451, 0.4528, 0.4662, 0.45, 0.4662, 0.4506, 0.2445, 0.4534, 0.2445, 0.6325, 0.4668, 0.6325, 0.4688, 0.6276, 0.4688, 0.6276, 0.4668, 0.4528, 0.4682, 0.45, 0.4682, 0.45, 0.4662, 0.4528, 0.4662, 0.8217, 0.02079, 0.8217, 0.02278, 0.8175, 0.02279, 0.8175, 0.02081, 0.651, 0.02338, 0.6468, 0.02339, 0.6468, 0.02141, 0.651, 0.0214, 0.8217, 0.02278, 0.8223, 0.2445, 0.8181, 0.2445, 0.8175, 0.02279, 0.6516, 0.2451, 0.6474, 0.2451, 0.6468, 0.02339, 0.651, 0.02338, 0.8265, 0.02078, 0.8265, 0.02276, 0.8217, 0.02278, 0.8217, 0.02079, 0.6468, 0.02339, 0.644, 0.0234, 0.644, 0.02142, 0.6468, 0.02141, 0.8265, 0.02276, 0.8271, 0.2445, 0.8223, 0.2445, 0.8217, 0.02278, 0.6474, 0.2451, 0.6446, 0.2451, 0.644, 0.0234, 0.6468, 0.02339, 0.643, 0.7139, 0.6436, 0.9353, 0.64, 0.9353, 0.6394, 0.7139, 0.6436, 0.9353, 0.6436, 0.9376, 0.64, 0.9376, 0.64, 0.9353, 0.8059, 0.7133, 0.8065, 0.9347, 0.6436, 0.9353, 0.643, 0.7139, 0.8065, 0.9347, 0.8065, 0.937, 0.6436, 0.9376, 0.6436, 0.9353, 0.4387, 0.4668, 0.4387, 0.4645, 0.4447, 0.4645, 0.4447, 0.4668, 0.2223, 0.0225, 0.2163, 0.02248, 0.2163, 0.02016, 0.2223, 0.02018, 0.4387, 0.4645, 0.4381, 0.2431, 0.4441, 0.2431, 0.4447, 0.4645, 0.2217, 0.2439, 0.2157, 0.2439, 0.2163, 0.02248, 0.2223, 0.0225, 0.2236, 0.4676, 0.2236, 0.4653, 0.2269, 0.4653, 0.2269, 0.4676, 0.004501, 0.02173, 0.001238, 0.02172, 0.001244, 0.0194, 0.004507, 0.01941, 0.2236, 0.4653, 0.223, 0.2439, 0.2263, 0.2439, 0.2269, 0.4653, 0.003913, 0.2431, 0.0006487, 0.2431, 0.001238, 0.02172, 0.004501, 0.02173, 0.6331, 0.2451, 0.6336, 0.02374, 0.6388, 0.02376, 0.6382, 0.2451, 0.446, 0.02308, 0.4512, 0.0231, 0.4506, 0.2445, 0.4454, 0.2445, 0.6336, 0.02374, 0.6337, 0.02142, 0.6388, 0.02144, 0.6388, 0.02376, 0.446, 0.02076, 0.4512, 0.02078, 0.4512, 0.0231, 0.446, 0.02308, 0.8277, 0.4682, 0.8277, 0.4659, 0.8328, 0.4658, 0.8328, 0.4682, 0.6401, 0.4665, 0.6452, 0.4665, 0.6452, 0.4688, 0.6401, 0.4688, 0.8277, 0.4659, 0.8271, 0.2445, 0.8322, 0.2445, 0.8328, 0.4658, 0.6395, 0.2451, 0.6446, 0.2451, 0.6452, 0.4665, 0.6401, 0.4665, 0.8151, 0.4682, 0.8151, 0.4659, 0.8187, 0.4659, 0.8187, 0.4682, 0.8151, 0.4659, 0.8145, 0.2445, 0.8181, 0.2445, 0.8187, 0.4659, 0.4181, 0.7114, 0.4187, 0.49, 0.4285, 0.49, 0.4279, 0.7114, 0.2224, 0.9321, 0.2126, 0.9321, 0.212, 0.7107, 0.2218, 0.7107, 0.4187, 0.49, 0.4187, 0.4877, 0.4285, 0.4877, 0.4285, 0.49, 0.2224, 0.9344, 0.2126, 0.9344, 0.2126, 0.9321, 0.2224, 0.9321, 0.223, 0.7107, 0.2236, 0.4893, 0.2252, 0.4893, 0.2246, 0.7107, 0.01904, 0.9328, 0.01747, 0.9328, 0.01688, 0.7114, 0.01845, 0.7114, 0.2236, 0.4893, 0.2236, 0.487, 0.2252, 0.487, 0.2252, 0.4893, 0.01905, 0.9351, 0.01747, 0.9351, 0.01747, 0.9328, 0.01904, 0.9328, 0.2246, 0.7107, 0.2252, 0.4893, 0.4187, 0.49, 0.4181, 0.7114, 0.2126, 0.9321, 0.01904, 0.9328, 0.01845, 0.7114, 0.212, 0.7107, 0.2252, 0.4893, 0.2252, 0.487, 0.4187, 0.4877, 0.4187, 0.49, 0.2126, 0.9344, 0.01905, 0.9351, 0.01904, 0.9328, 0.2126, 0.9321, 0.4381, 0.2431, 0.4387, 0.4645, 0.2269, 0.4653, 0.2263, 0.2439, 0.004501, 0.02173, 0.2163, 0.02248, 0.2157, 0.2439, 0.003913, 0.2431, 0.4387, 0.4645, 0.4387, 0.4668, 0.2269, 0.4676, 0.2269, 0.4653, 0.004507, 0.01941, 0.2163, 0.02016, 0.2163, 0.02248, 0.004501, 0.02173, 0.6522, 0.4688, 0.6522, 0.4665, 0.8151, 0.4659, 0.8151, 0.4682, 0.6522, 0.4665, 0.6516, 0.2451, 0.8145, 0.2445, 0.8151, 0.4659, 0.6288, 0.0214, 0.6288, 0.02373, 0.6246, 0.02371, 0.6246, 0.02139, 0.4581, 0.02312, 0.454, 0.02311, 0.454, 0.02079, 0.4581, 0.0208, 0.6288, 0.02373, 0.6282, 0.2451, 0.624, 0.2451, 0.6246, 0.02371, 0.4575, 0.2445, 0.4534, 0.2445, 0.454, 0.02311, 0.4581, 0.02312, 0.6337, 0.02142, 0.6336, 0.02374, 0.6288, 0.02373, 0.6288, 0.0214, 0.454, 0.02311, 0.4512, 0.0231, 0.4512, 0.02078, 0.454, 0.02079, 0.6336, 0.02374, 0.6331, 0.2451, 0.6282, 0.2451, 0.6288, 0.02373, 0.4534, 0.2445, 0.4506, 0.2445, 0.4512, 0.0231, 0.454, 0.02311, 0.8223, 0.2445, 0.8228, 0.4659, 0.8187, 0.4659, 0.8181, 0.2445, 0.6522, 0.4665, 0.648, 0.4665, 0.6474, 0.2451, 0.6516, 0.2451, 0.8228, 0.4659, 0.8229, 0.4682, 0.8187, 0.4682, 0.8187, 0.4659, 0.6522, 0.4688, 0.648, 0.4688, 0.648, 0.4665, 0.6522, 0.4665, 0.8271, 0.2445, 0.8277, 0.4659, 0.8228, 0.4659, 0.8223, 0.2445, 0.648, 0.4665, 0.6452, 0.4665, 0.6446, 0.2451, 0.6474, 0.2451, 0.8277, 0.4659, 0.8277, 0.4682, 0.8229, 0.4682, 0.8228, 0.4659, 0.648, 0.4688, 0.6452, 0.4688, 0.6452, 0.4665, 0.648, 0.4665, 0.9894, 0.9602, 0.9894, 0.9613, 0.985, 0.9614, 0.985, 0.9602, 0.8116, 0.7246, 0.8116, 0.7258, 0.8071, 0.7258, 0.8071, 0.7246, 0.8101, 0.9608, 0.8101, 0.962, 0.8071, 0.962, 0.8071, 0.9608, 0.985, 0.9602, 0.985, 0.9614, 0.8101, 0.962, 0.8101, 0.9608, 0.9865, 0.724, 0.9865, 0.7252, 0.8116, 0.7258, 0.8116, 0.7246, 0.9894, 0.724, 0.9894, 0.7252, 0.9865, 0.7252, 0.9865, 0.724, 0.9888, 0.7258, 0.9888, 0.7305, 0.9843, 0.7305, 0.9843, 0.7258, 0.9888, 0.7305, 0.9894, 0.9602, 0.985, 0.9602, 0.9843, 0.7305, 0.811, 0.4902, 0.811, 0.4949, 0.8065, 0.4949, 0.8065, 0.4903, 0.811, 0.4949, 0.8116, 0.7246, 0.8071, 0.7246, 0.8065, 0.4949, 0.8095, 0.7264, 0.8095, 0.7311, 0.8065, 0.7311, 0.8065, 0.7264, 0.8095, 0.7311, 0.8101, 0.9608, 0.8071, 0.9608, 0.8065, 0.7311, 0.9843, 0.7258, 0.9843, 0.7305, 0.8095, 0.7311, 0.8095, 0.7264, 0.9843, 0.7305, 0.985, 0.9602, 0.8101, 0.9608, 0.8095, 0.7311, 0.9859, 0.4896, 0.9859, 0.4943, 0.811, 0.4949, 0.811, 0.4902, 0.9859, 0.4943, 0.9865, 0.724, 0.8116, 0.7246, 0.811, 0.4949, 0.9888, 0.4896, 0.9888, 0.4943, 0.9859, 0.4943, 0.9859, 0.4896, 0.9888, 0.4943, 0.9894, 0.724, 0.9865, 0.724, 0.9859, 0.4943, 0.4438, 0.7278, 0.4413, 0.7278, 0.4413, 0.7226, 0.4438, 0.7226, 0.01463, 0.9325, 0.01214, 0.9325, 0.01216, 0.9273, 0.01464, 0.9273, 0.4432, 0.9291, 0.4407, 0.9291, 0.4413, 0.7278, 0.4438, 0.7278, 0.4432, 0.9325, 0.4407, 0.9325, 0.4407, 0.9291, 0.4432, 0.9291, 0.01518, 0.726, 0.01269, 0.726, 0.0127, 0.7226, 0.01519, 0.7226, 0.01464, 0.9273, 0.01216, 0.9273, 0.01269, 0.726, 0.01518, 0.726, 0.4438, 0.4882, 0.4413, 0.4882, 0.4413, 0.487, 0.4438, 0.487, 0.01277, 0.7214, 0.01525, 0.7214, 0.01526, 0.7225, 0.01277, 0.7225, 0.4431, 0.7179, 0.4407, 0.7179, 0.4413, 0.4882, 0.4438, 0.4882, 0.4431, 0.7226, 0.4407, 0.7226, 0.4407, 0.7179, 0.4431, 0.7179, 0.01215, 0.4917, 0.01464, 0.4917, 0.01525, 0.7214, 0.01277, 0.7214, 0.01214, 0.487, 0.01463, 0.487, 0.01464, 0.4917, 0.01215, 0.4917, 0.4413, 0.7278, 0.4308, 0.7277, 0.4308, 0.7226, 0.4413, 0.7226, 0.4308, 0.7277, 0.4291, 0.7277, 0.4291, 0.7226, 0.4308, 0.7226, 0.01214, 0.9325, 0.0017, 0.9324, 0.001714, 0.9273, 0.01216, 0.9273, 0.0017, 0.9324, 0.0, 0.9324, 1.398e-05, 0.9273, 0.001714, 0.9273, 0.4407, 0.9291, 0.4303, 0.9291, 0.4308, 0.7277, 0.4413, 0.7278, 0.4303, 0.9291, 0.4286, 0.9291, 0.4291, 0.7277, 0.4308, 0.7277, 0.4407, 0.9325, 0.4303, 0.9324, 0.4303, 0.9291, 0.4407, 0.9291, 0.4303, 0.9324, 0.4286, 0.9324, 0.4286, 0.9291, 0.4303, 0.9291, 0.01269, 0.726, 0.00225, 0.726, 0.002259, 0.7226, 0.0127, 0.7226, 0.00225, 0.726, 0.0005505, 0.726, 0.0005593, 0.7226, 0.002259, 0.7226, 0.01216, 0.9273, 0.001714, 0.9273, 0.00225, 0.726, 0.01269, 0.726, 0.001714, 0.9273, 1.398e-05, 0.9273, 0.0005505, 0.726, 0.00225, 0.726, 0.4413, 0.4882, 0.4308, 0.4882, 0.4308, 0.487, 0.4413, 0.487, 0.4308, 0.4882, 0.4291, 0.4882, 0.4291, 0.487, 0.4308, 0.487, 0.0006245, 0.7214, 0.002324, 0.7214, 0.002328, 0.7226, 0.0006278, 0.7226, 0.002324, 0.7214, 0.01277, 0.7214, 0.01277, 0.7225, 0.002328, 0.7226, 0.4407, 0.7179, 0.4302, 0.7179, 0.4308, 0.4882, 0.4413, 0.4882, 0.4302, 0.7179, 0.4285, 0.7178, 0.4291, 0.4882, 0.4308, 0.4882, 0.4407, 0.7226, 0.4302, 0.7225, 0.4302, 0.7179, 0.4407, 0.7179, 0.4302, 0.7225, 0.4285, 0.7225, 0.4285, 0.7178, 0.4302, 0.7179, 1.25e-05, 0.4917, 0.001712, 0.4917, 0.002324, 0.7214, 0.0006245, 0.7214, 0.001712, 0.4917, 0.01215, 0.4917, 0.01277, 0.7214, 0.002324, 0.7214, 0.0, 0.487, 0.0017, 0.487, 0.001712, 0.4917, 1.25e-05, 0.4917, 0.0017, 0.487, 0.01214, 0.487, 0.01215, 0.4917, 0.001712, 0.4917])
me_cube_002.use_remesh_preserve_volume = False
me_cube_002.use_remesh_preserve_attributes = False
me_cube_002.use_mirror_vertex_groups = False
me_cube_002.update()

# ---- objects
ob_cube_002 = bpy.data.objects.new('Cube.002', me_cube_002)

# ---- transforms, parenting, visibility, modifiers, constraints
ob_cube_002.location = (0.0, 0.0, 0.0)
ob_cube_002.lock_rotations_4d = False
ob_cube_002.empty_display_type = 'ARROWS'
ob_cube_002.lineart.crease_threshold = 0.0

# ---- collection membership
col_collection_1.objects.link(ob_cube_002)

# ---- scene / render settings (as saved in the file)
scene.frame_start = 1; scene.frame_end = 250; scene.frame_set(247)
scene.render.engine = 'BLENDER_EEVEE_NEXT'
scene.render.image_settings.file_format = 'JPEG'
scene.render.image_settings.color_mode = 'RGB'
scene.render.image_settings.compression = 90
scene.render.resolution_x = 800
scene.render.resolution_y = 600
scene.render.pixel_aspect_x = 100.0
scene.render.pixel_aspect_y = 100.0
scene.render.fps = 25
scene.render.dither_intensity = 0.0
scene.render.use_compositing = False
scene.render.use_sequencer = False
scene.render.bake_margin = 2
scene.render.bake_bias = 0.0
scene.render.use_stamp_time = False
scene.render.use_stamp_date = False
scene.render.use_stamp_frame = False
scene.render.use_stamp_camera = False
scene.render.use_stamp_scene = False
scene.render.use_stamp_filename = False
scene.render.use_stamp_render_time = False
scene.render.stamp_font_size = 0
scene.cycles.use_denoising = False
scene.cycles.samples = 10
scene.cycles.sampling_pattern = 'TABULATED_SOBOL'
scene.cycles.light_sampling_threshold = 0.0
scene.cycles.use_adaptive_sampling = False
scene.cycles.use_light_tree = False
scene.cycles.blur_glossy = 0.0
scene.cycles.volume_bounces = 1
scene.cycles.pixel_filter_type = 'GAUSSIAN'
scene.cycles.sample_clamp_indirect = 0.0
scene.view_settings.view_transform = 'Raw'
bpy.context.view_layer.update()

# ---- added for rendering (the .blend has no active camera): camera
cam_auto = bpy.data.cameras.new('AutoCamera')
cam_auto.lens = 50.0
cam_auto.sensor_width = 36.0
cam_auto.clip_end = 1000.0
ob_auto_camera = bpy.data.objects.new('AutoCamera', cam_auto)
scene.collection.objects.link(ob_auto_camera)
ob_auto_camera.location = (6.20719, -8.93801, 21.6068)
ob_auto_camera.rotation_euler = (1.09748, -7.21219e-08, 0.694738)
scene.camera = ob_auto_camera
bpy.context.view_layer.update()
